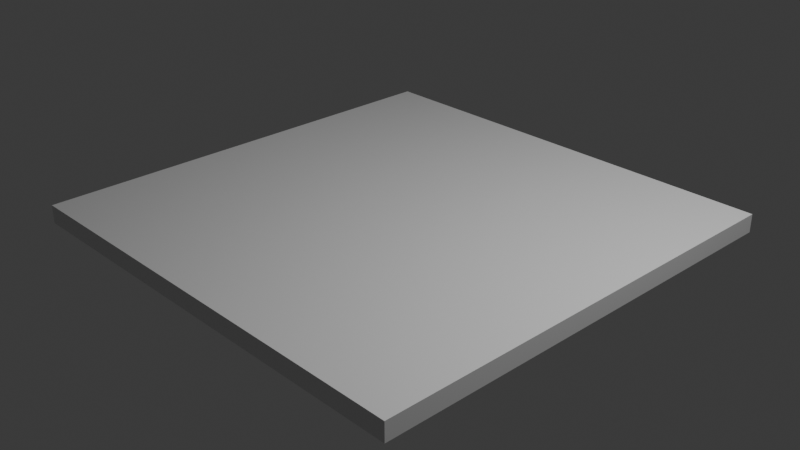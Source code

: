 # Source: floorBroken.blend  (saved by Blender 4.0.36; exported with 4.5.12 LTS)
import bpy
from mathutils import Matrix  # noqa: F401  (used for matrix-valued properties, if any)

bpy.ops.wm.read_factory_settings(use_empty=True)
scene = bpy.context.scene
scene.name = 'Scene'

# ---- collections
col_collection = bpy.data.collections.new('Collection'); scene.collection.children.link(col_collection)

# ---- materials (node trees are filled in below, after node groups)
mat_material = bpy.data.materials.new('Material')
mat_material.alpha_threshold = 0.0
mat_material.use_transparent_shadow = False
mat_material.roughness = 0.5
mat_material.line_color = (0.0, 0.0, 0.0, 1.0)

# ---- material node trees
mat_material.use_nodes = True; mat_material.node_tree.nodes.clear()
_N = mat_material.node_tree.nodes; _L = mat_material.node_tree.links
n0 = _N.new('ShaderNodeOutputMaterial'); n0.name = 'Material Output'; n0.location = (300, 300)
n1 = _N.new('ShaderNodeBsdfPrincipled'); n1.name = 'Principled BSDF'; n1.location = (10, 300)
n1.inputs[3].default_value = 1.45
_L.new(n1.outputs[0], n0.inputs[0])
n0.is_active_output = True

# ---- world
world_world = bpy.data.worlds.new('World'); scene.world = world_world
world_world.use_nodes = True; world_world.node_tree.nodes.clear()
_N = world_world.node_tree.nodes; _L = world_world.node_tree.links
n0 = _N.new('ShaderNodeOutputWorld'); n0.name = 'World Output'; n0.location = (300, 300)
n1 = _N.new('ShaderNodeBackground'); n1.name = 'Background'; n1.location = (10, 300)
n1.inputs[0].default_value = (0.05088, 0.05088, 0.05088, 1.0)
_L.new(n1.outputs[0], n0.inputs[0])
n0.is_active_output = True
world_world.color = (0.05088, 0.05088, 0.05088)
world_world.use_sun_shadow = False
world_world.sun_shadow_jitter_overblur = 0.0

# ---- cameras
cam_camera = bpy.data.cameras.new('Camera')
cam_camera.clip_end = 100.0
cam_camera.ortho_scale = 7.314

# ---- lights
light_light = bpy.data.lights.new('Light', 'POINT')
light_light.transmission_factor = 0.0
light_light.use_soft_falloff = False
light_light.energy = 1000.0
light_light.shadow_soft_size = 0.1
light_light.shadow_maximum_resolution = 0.006
light_light.use_absolute_resolution = True

# ---- meshes
me_cube = bpy.data.meshes.new('Cube')
me_cube.from_pydata([(-0.5714, 1.0, -1.0), (-0.5714, 1.0, 1.0), (0.7187, 1.0, 1.0), (0.7187, 1.0, -1.0), (-0.04559, 0.3323, 1.0), (-0.04559, 0.3323, -1.0)], [], [(2, 1, 4), (4, 1, 0, 5), (0, 3, 5), (0, 1, 2, 3), (5, 3, 2, 4)])
_uv = me_cube.uv_layers.new(name='UVMap')
_uv.uv.foreach_set('vector', [0.6602, 0.5, 0.8214, 0.5, 0.7557, 0.5835, 0.625, 0.4528, 0.625, 0.3036, 0.1786, 0.5, 0.2443, 0.5835, 0.1786, 0.5, 0.3398, 0.5, 0.2443, 0.5835, 0.375, 0.3036, 0.625, 0.3036, 0.625, 0.4648, 0.375, 0.4648, 0.2443, 0.5835, 0.3398, 0.5, 0.625, 0.4648, 0.7557, 0.5835])
me_cube.materials.append(mat_material)
me_cube.use_mirror_vertex_groups = False
me_cube.update()
me_cube_001 = bpy.data.meshes.new('Cube.001')
me_cube_001.from_pydata([(-1.0, 1.0, 1.0), (-1.0, 1.0, -1.0), (-0.5714, 1.0, -1.0), (-0.5714, 1.0, 1.0), (-1.0, -0.5014, -1.0), (-1.0, -0.5014, 1.0), (-0.04559, 0.3323, 1.0), (-0.04559, 0.3323, -1.0)], [], [(4, 5, 0, 1), (1, 0, 3, 2), (2, 7, 6, 3), (3, 0, 5, 6), (1, 2, 7, 4), (7, 4, 5, 6)])
_uv = me_cube_001.uv_layers.new(name='UVMap')
_uv.uv.foreach_set('vector', [0.375, 0.06233, 0.625, 0.06233, 0.625, 0.25, 0.375, 0.25, 0.375, 0.25, 0.625, 0.25, 0.625, 0.3036, 0.375, 0.3036, 0.375, 0.3036, 0.375, 0.4528, 0.625, 0.4528, 0.625, 0.3036, 0.8214, 0.5, 0.875, 0.5, 0.875, 0.6877, 0.7557, 0.5835, 0.125, 0.5, 0.1786, 0.5, 0.2443, 0.5835, 0.125, 0.6877, 0.2443, 0.5835, 0.125, 0.6877, 0.625, 0.06233, 0.7557, 0.5835])
me_cube_001.materials.append(mat_material)
me_cube_001.use_mirror_vertex_groups = False
me_cube_001.update()
me_cube_002 = bpy.data.meshes.new('Cube.002')
me_cube_002.from_pydata([(-0.04559, 0.3323, 1.0), (-0.04559, 0.3323, -1.0), (0.4148, -0.2522, 1.0), (0.4148, -0.2522, -1.0), (-0.618, -0.1677, 1.0), (-0.618, -0.1677, -1.0)], [], [(5, 1, 3), (1, 5, 4, 0), (0, 4, 2), (1, 3, 2, 0), (4, 5, 3, 2)])
_uv = me_cube_002.uv_layers.new(name='UVMap')
_uv.uv.foreach_set('vector', [0.1727, 0.646, 0.2443, 0.5835, 0.3018, 0.6565, 0.375, 0.4528, 0.375, 0.2186, 0.7749, 0.5937, 0.625, 0.4528, 0.7557, 0.5835, 0.8273, 0.646, 0.6982, 0.6565, 0.375, 0.4528, 0.375, 0.5834, 0.625, 0.5834, 0.625, 0.4528, 0.8273, 0.646, 0.1727, 0.646, 0.375, 0.5834, 0.6982, 0.6565])
me_cube_002.materials.append(mat_material)
me_cube_002.use_mirror_vertex_groups = False
me_cube_002.update()
me_cube_003 = bpy.data.meshes.new('Cube.003')
me_cube_003.from_pydata([(1.0, -0.9953, 1.0), (1.0, -0.9953, -1.0), (1.0, -0.3001, -1.0), (1.0, -0.3001, 1.0), (0.4148, -0.2522, 1.0), (0.4148, -0.2522, -1.0)], [], [(5, 2, 1), (2, 3, 0, 1), (3, 4, 0), (0, 4, 5, 1), (5, 4, 3, 2)])
_uv = me_cube_003.uv_layers.new(name='UVMap')
_uv.uv.foreach_set('vector', [0.3018, 0.6565, 0.375, 0.6625, 0.375, 0.7494, 0.375, 0.6625, 0.625, 0.6625, 0.625, 0.7494, 0.375, 0.7494, 0.625, 0.6625, 0.6982, 0.6565, 0.625, 0.7494, 0.625, 0.7494, 0.625, 0.5834, 0.3018, 0.6565, 0.375, 0.7494, 0.3018, 0.6565, 0.6982, 0.6565, 0.625, 0.6625, 0.375, 0.6625])
me_cube_003.materials.append(mat_material)
me_cube_003.use_mirror_vertex_groups = False
me_cube_003.update()
me_cube_004 = bpy.data.meshes.new('Cube.004')
me_cube_004.from_pydata([(1.0, 1.0, 1.0), (1.0, 1.0, -1.0), (0.7187, 1.0, 1.0), (0.7187, 1.0, -1.0), (-0.04559, 0.3323, 1.0), (-0.04559, 0.3323, -1.0), (1.0, -0.3001, -1.0), (1.0, -0.3001, 1.0), (0.4148, -0.2522, 1.0), (0.4148, -0.2522, -1.0)], [], [(3, 2, 0, 1), (8, 4, 5, 9), (3, 5, 4, 2), (0, 2, 4, 8, 7), (3, 1, 6, 9, 5), (1, 0, 7, 6), (9, 8, 7, 6)])
_uv = me_cube_004.uv_layers.new(name='UVMap')
_uv.uv.foreach_set('vector', [0.375, 0.4648, 0.625, 0.4648, 0.625, 0.5, 0.375, 0.5, 0.625, 0.5834, 0.625, 0.4528, 0.2443, 0.5835, 0.3018, 0.6565, 0.375, 0.4648, 0.2443, 0.5835, 0.7557, 0.5835, 0.625, 0.4648, 0.625, 0.5, 0.6602, 0.5, 0.7557, 0.5835, 0.6982, 0.6565, 0.625, 0.6625, 0.3398, 0.5, 0.375, 0.5, 0.375, 0.6625, 0.3018, 0.6565, 0.2443, 0.5835, 0.375, 0.5, 0.625, 0.5, 0.625, 0.6625, 0.375, 0.6625, 0.3018, 0.6565, 0.625, 0.5834, 0.625, 0.6625, 0.375, 0.6625])
me_cube_004.materials.append(mat_material)
me_cube_004.use_mirror_vertex_groups = False
me_cube_004.update()
me_cube_005 = bpy.data.meshes.new('Cube.005')
me_cube_005.from_pydata([(1.0, -1.0, 1.0), (1.0, -1.0, -1.0), (-1.0, -1.0, 1.0), (-1.0, -1.0, -1.0), (1.0, -0.9953, 1.0), (1.0, -0.9953, -1.0), (-1.0, -0.5014, -1.0), (-1.0, -0.5014, 1.0), (0.4148, -0.2522, 1.0), (0.4148, -0.2522, -1.0), (-0.618, -0.1677, 1.0), (-0.618, -0.1677, -1.0)], [], [(10, 7, 2, 0, 4, 8), (1, 0, 2, 3), (5, 4, 0, 1), (9, 5, 4, 8), (3, 2, 7, 6), (11, 6, 7, 10), (6, 11, 9, 5, 1, 3), (11, 9, 8, 10)])
_uv = me_cube_005.uv_layers.new(name='UVMap')
_uv.uv.foreach_set('vector', [0.8273, 0.646, 0.875, 0.6877, 0.875, 0.75, 0.625, 0.75, 0.625, 0.7494, 0.6982, 0.6565, 0.375, 0.75, 0.625, 0.75, 0.625, 1.0, 0.375, 1.0, 0.375, 0.7494, 0.625, 0.7494, 0.625, 0.75, 0.375, 0.75, 0.375, 0.5834, 0.375, 0.7494, 0.625, 0.7494, 0.625, 0.5834, 0.375, 0.0, 0.625, 0.0, 0.625, 0.06233, 0.375, 0.06233, 0.375, 0.2186, 0.375, 0.06233, 0.875, 0.6877, 0.7749, 0.5937, 0.125, 0.6877, 0.1727, 0.646, 0.3018, 0.6565, 0.375, 0.7494, 0.375, 0.75, 0.125, 0.75, 0.375, 0.2186, 0.375, 0.5834, 0.6982, 0.6565, 0.7749, 0.5937])
me_cube_005.materials.append(mat_material)
me_cube_005.use_mirror_vertex_groups = False
me_cube_005.update()

# ---- objects
ob_cube = bpy.data.objects.new('Cube', me_cube)
ob_light = bpy.data.objects.new('Light', light_light)
ob_camera = bpy.data.objects.new('Camera', cam_camera)
ob_cube_001 = bpy.data.objects.new('Cube.001', me_cube_001)
ob_cube_002 = bpy.data.objects.new('Cube.002', me_cube_002)
ob_cube_003 = bpy.data.objects.new('Cube.003', me_cube_003)
ob_cube_004 = bpy.data.objects.new('Cube.004', me_cube_004)
ob_cube_005 = bpy.data.objects.new('Cube.005', me_cube_005)

# ---- transforms, parenting, visibility, modifiers, constraints
ob_cube.location = (0.0, 0.0, 0.0)
ob_cube.scale = (2.5, 2.5, 0.101)
ob_cube.lock_rotations_4d = False
ob_cube.empty_display_type = 'ARROWS'
ob_cube.lineart.crease_threshold = 0.0
ob_light.location = (4.076, 1.005, 5.904)
ob_light.rotation_euler = (0.6503, 0.05522, 1.866)
ob_light.lock_rotations_4d = False
ob_light.empty_display_type = 'ARROWS'
ob_light.color = (0.0, 0.0, 0.0, 0.0)
ob_light.lineart.crease_threshold = 0.0
ob_camera.location = (7.359, -6.926, 4.958)
ob_camera.rotation_euler = (1.109, 0.0, 0.8149)
ob_camera.lock_rotations_4d = False
ob_camera.empty_display_type = 'ARROWS'
ob_camera.color = (0.0, 0.0, 0.0, 0.0)
ob_camera.display_type = 'WIRE'
ob_camera.lineart.crease_threshold = 0.0
ob_cube_001.location = (0.0, 0.0, 0.0)
ob_cube_001.scale = (2.5, 2.5, 0.101)
ob_cube_001.lock_rotations_4d = False
ob_cube_001.empty_display_type = 'ARROWS'
ob_cube_001.lineart.crease_threshold = 0.0
ob_cube_002.location = (0.0, 0.0, 0.0)
ob_cube_002.scale = (2.5, 2.5, 0.101)
ob_cube_002.lock_rotations_4d = False
ob_cube_002.empty_display_type = 'ARROWS'
ob_cube_002.lineart.crease_threshold = 0.0
ob_cube_003.location = (0.0, 0.0, 0.0)
ob_cube_003.scale = (2.5, 2.5, 0.101)
ob_cube_003.lock_rotations_4d = False
ob_cube_003.empty_display_type = 'ARROWS'
ob_cube_003.lineart.crease_threshold = 0.0
ob_cube_004.location = (0.0, 0.0, 0.0)
ob_cube_004.scale = (2.5, 2.5, 0.101)
ob_cube_004.lock_rotations_4d = False
ob_cube_004.empty_display_type = 'ARROWS'
ob_cube_004.lineart.crease_threshold = 0.0
ob_cube_005.location = (0.0, 0.0, 0.0)
ob_cube_005.scale = (2.5, 2.5, 0.101)
ob_cube_005.lock_rotations_4d = False
ob_cube_005.empty_display_type = 'ARROWS'
ob_cube_005.lineart.crease_threshold = 0.0

# ---- collection membership
col_collection.objects.link(ob_cube)
col_collection.objects.link(ob_light)
col_collection.objects.link(ob_camera)
col_collection.objects.link(ob_cube_001)
col_collection.objects.link(ob_cube_002)
col_collection.objects.link(ob_cube_003)
col_collection.objects.link(ob_cube_004)
col_collection.objects.link(ob_cube_005)

# ---- scene / render settings (as saved in the file)
scene.camera = ob_camera
scene.frame_start = 1; scene.frame_end = 250; scene.frame_set(1)
scene.render.engine = 'BLENDER_EEVEE_NEXT'
scene.cycles.sampling_pattern = 'TABULATED_SOBOL'
bpy.context.view_layer.update()
